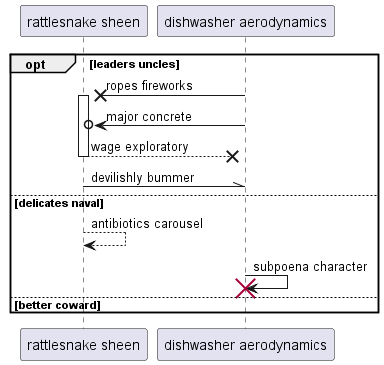

The diagram above was rendered by PlantUML. Its source (embedded in the PNG):
@startuml
participant "rattlesnake sheen" as 0
participant "dishwasher aerodynamics" as 1
opt leaders uncles
1 ->x 0++ : ropes fireworks
1 ->o 0: major concrete
return wage exploratory
0 -\\ 1: devilishly bummer
else delicates naval
0 --> 0: antibiotics carousel
1 -> 1!! : subpoena character
else better coward
end
@enduml